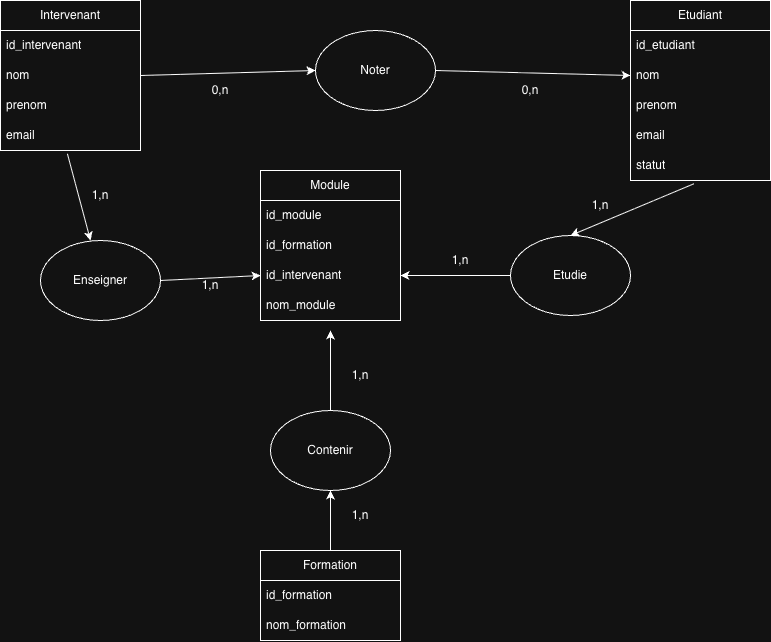

The diagram above was exported from draw.io. Its source (the exported page's mxGraphModel, read from the mxfile embedded in the PNG):
<mxGraphModel dx="967" dy="933" grid="1" gridSize="10" guides="1" tooltips="1" connect="1" arrows="1" fold="1" page="1" pageScale="1" pageWidth="850" pageHeight="1100" math="0" shadow="0">
  <root>
    <mxCell id="0" />
    <mxCell id="1" parent="0" />
    <mxCell id="EIimYwQmq6-afk5YXS6V-2" parent="1" style="swimlane;fontStyle=0;childLayout=stackLayout;horizontal=1;startSize=30;horizontalStack=0;resizeParent=1;resizeParentMax=0;resizeLast=0;collapsible=1;marginBottom=0;whiteSpace=wrap;html=1;" value="Etudiant" vertex="1">
      <mxGeometry height="180" width="140" x="680" y="10" as="geometry" />
    </mxCell>
    <mxCell id="EIimYwQmq6-afk5YXS6V-3" parent="EIimYwQmq6-afk5YXS6V-2" style="text;strokeColor=none;fillColor=none;align=left;verticalAlign=middle;spacingLeft=4;spacingRight=4;overflow=hidden;points=[[0,0.5],[1,0.5]];portConstraint=eastwest;rotatable=0;whiteSpace=wrap;html=1;" value="id_etudiant" vertex="1">
      <mxGeometry height="30" width="140" y="30" as="geometry" />
    </mxCell>
    <mxCell id="EIimYwQmq6-afk5YXS6V-4" parent="EIimYwQmq6-afk5YXS6V-2" style="text;strokeColor=none;fillColor=none;align=left;verticalAlign=middle;spacingLeft=4;spacingRight=4;overflow=hidden;points=[[0,0.5],[1,0.5]];portConstraint=eastwest;rotatable=0;whiteSpace=wrap;html=1;" value="nom" vertex="1">
      <mxGeometry height="30" width="140" y="60" as="geometry" />
    </mxCell>
    <mxCell id="EIimYwQmq6-afk5YXS6V-5" parent="EIimYwQmq6-afk5YXS6V-2" style="text;strokeColor=none;fillColor=none;align=left;verticalAlign=middle;spacingLeft=4;spacingRight=4;overflow=hidden;points=[[0,0.5],[1,0.5]];portConstraint=eastwest;rotatable=0;whiteSpace=wrap;html=1;" value="&lt;div&gt;prenom&lt;/div&gt;" vertex="1">
      <mxGeometry height="30" width="140" y="90" as="geometry" />
    </mxCell>
    <mxCell id="EIimYwQmq6-afk5YXS6V-6" parent="EIimYwQmq6-afk5YXS6V-2" style="text;strokeColor=none;fillColor=none;align=left;verticalAlign=middle;spacingLeft=4;spacingRight=4;overflow=hidden;points=[[0,0.5],[1,0.5]];portConstraint=eastwest;rotatable=0;whiteSpace=wrap;html=1;" value="&lt;div&gt;email&lt;/div&gt;" vertex="1">
      <mxGeometry height="30" width="140" y="120" as="geometry" />
    </mxCell>
    <mxCell id="EIimYwQmq6-afk5YXS6V-7" parent="EIimYwQmq6-afk5YXS6V-2" style="text;strokeColor=none;fillColor=none;align=left;verticalAlign=middle;spacingLeft=4;spacingRight=4;overflow=hidden;points=[[0,0.5],[1,0.5]];portConstraint=eastwest;rotatable=0;whiteSpace=wrap;html=1;" value="&lt;div&gt;statut&lt;/div&gt;" vertex="1">
      <mxGeometry height="30" width="140" y="150" as="geometry" />
    </mxCell>
    <mxCell id="EIimYwQmq6-afk5YXS6V-12" parent="1" style="swimlane;fontStyle=0;childLayout=stackLayout;horizontal=1;startSize=30;horizontalStack=0;resizeParent=1;resizeParentMax=0;resizeLast=0;collapsible=1;marginBottom=0;whiteSpace=wrap;html=1;" value="Intervenant" vertex="1">
      <mxGeometry height="150" width="140" x="50" y="10" as="geometry" />
    </mxCell>
    <mxCell id="EIimYwQmq6-afk5YXS6V-13" parent="EIimYwQmq6-afk5YXS6V-12" style="text;strokeColor=none;fillColor=none;align=left;verticalAlign=middle;spacingLeft=4;spacingRight=4;overflow=hidden;points=[[0,0.5],[1,0.5]];portConstraint=eastwest;rotatable=0;whiteSpace=wrap;html=1;" value="id_intervenant" vertex="1">
      <mxGeometry height="30" width="140" y="30" as="geometry" />
    </mxCell>
    <mxCell id="EIimYwQmq6-afk5YXS6V-14" parent="EIimYwQmq6-afk5YXS6V-12" style="text;strokeColor=none;fillColor=none;align=left;verticalAlign=middle;spacingLeft=4;spacingRight=4;overflow=hidden;points=[[0,0.5],[1,0.5]];portConstraint=eastwest;rotatable=0;whiteSpace=wrap;html=1;" value="nom" vertex="1">
      <mxGeometry height="30" width="140" y="60" as="geometry" />
    </mxCell>
    <mxCell id="EIimYwQmq6-afk5YXS6V-15" parent="EIimYwQmq6-afk5YXS6V-12" style="text;strokeColor=none;fillColor=none;align=left;verticalAlign=middle;spacingLeft=4;spacingRight=4;overflow=hidden;points=[[0,0.5],[1,0.5]];portConstraint=eastwest;rotatable=0;whiteSpace=wrap;html=1;" value="&lt;div&gt;prenom&lt;/div&gt;" vertex="1">
      <mxGeometry height="30" width="140" y="90" as="geometry" />
    </mxCell>
    <mxCell id="EIimYwQmq6-afk5YXS6V-16" parent="EIimYwQmq6-afk5YXS6V-12" style="text;strokeColor=none;fillColor=none;align=left;verticalAlign=middle;spacingLeft=4;spacingRight=4;overflow=hidden;points=[[0,0.5],[1,0.5]];portConstraint=eastwest;rotatable=0;whiteSpace=wrap;html=1;" value="&lt;div&gt;email&lt;/div&gt;" vertex="1">
      <mxGeometry height="30" width="140" y="120" as="geometry" />
    </mxCell>
    <mxCell id="EIimYwQmq6-afk5YXS6V-18" parent="1" style="swimlane;fontStyle=0;childLayout=stackLayout;horizontal=1;startSize=30;horizontalStack=0;resizeParent=1;resizeParentMax=0;resizeLast=0;collapsible=1;marginBottom=0;whiteSpace=wrap;html=1;" value="Formation" vertex="1">
      <mxGeometry height="90" width="140" x="310" y="560" as="geometry" />
    </mxCell>
    <mxCell id="EIimYwQmq6-afk5YXS6V-19" parent="EIimYwQmq6-afk5YXS6V-18" style="text;strokeColor=none;fillColor=none;align=left;verticalAlign=middle;spacingLeft=4;spacingRight=4;overflow=hidden;points=[[0,0.5],[1,0.5]];portConstraint=eastwest;rotatable=0;whiteSpace=wrap;html=1;" value="id_formation" vertex="1">
      <mxGeometry height="30" width="140" y="30" as="geometry" />
    </mxCell>
    <mxCell id="EIimYwQmq6-afk5YXS6V-20" parent="EIimYwQmq6-afk5YXS6V-18" style="text;strokeColor=none;fillColor=none;align=left;verticalAlign=middle;spacingLeft=4;spacingRight=4;overflow=hidden;points=[[0,0.5],[1,0.5]];portConstraint=eastwest;rotatable=0;whiteSpace=wrap;html=1;" value="nom_formation" vertex="1">
      <mxGeometry height="30" width="140" y="60" as="geometry" />
    </mxCell>
    <mxCell id="EIimYwQmq6-afk5YXS6V-22" parent="1" style="swimlane;fontStyle=0;childLayout=stackLayout;horizontal=1;startSize=30;horizontalStack=0;resizeParent=1;resizeParentMax=0;resizeLast=0;collapsible=1;marginBottom=0;whiteSpace=wrap;html=1;" value="Module" vertex="1">
      <mxGeometry height="150" width="140" x="310" y="180" as="geometry" />
    </mxCell>
    <mxCell id="EIimYwQmq6-afk5YXS6V-23" parent="EIimYwQmq6-afk5YXS6V-22" style="text;strokeColor=none;fillColor=none;align=left;verticalAlign=middle;spacingLeft=4;spacingRight=4;overflow=hidden;points=[[0,0.5],[1,0.5]];portConstraint=eastwest;rotatable=0;whiteSpace=wrap;html=1;" value="id_module" vertex="1">
      <mxGeometry height="30" width="140" y="30" as="geometry" />
    </mxCell>
    <mxCell id="EIimYwQmq6-afk5YXS6V-24" parent="EIimYwQmq6-afk5YXS6V-22" style="text;strokeColor=none;fillColor=none;align=left;verticalAlign=middle;spacingLeft=4;spacingRight=4;overflow=hidden;points=[[0,0.5],[1,0.5]];portConstraint=eastwest;rotatable=0;whiteSpace=wrap;html=1;" value="id_formation" vertex="1">
      <mxGeometry height="30" width="140" y="60" as="geometry" />
    </mxCell>
    <mxCell id="EIimYwQmq6-afk5YXS6V-25" parent="EIimYwQmq6-afk5YXS6V-22" style="text;strokeColor=none;fillColor=none;align=left;verticalAlign=middle;spacingLeft=4;spacingRight=4;overflow=hidden;points=[[0,0.5],[1,0.5]];portConstraint=eastwest;rotatable=0;whiteSpace=wrap;html=1;" value="id_intervenant" vertex="1">
      <mxGeometry height="30" width="140" y="90" as="geometry" />
    </mxCell>
    <mxCell id="EIimYwQmq6-afk5YXS6V-26" parent="EIimYwQmq6-afk5YXS6V-22" style="text;strokeColor=none;fillColor=none;align=left;verticalAlign=middle;spacingLeft=4;spacingRight=4;overflow=hidden;points=[[0,0.5],[1,0.5]];portConstraint=eastwest;rotatable=0;whiteSpace=wrap;html=1;" value="nom_module" vertex="1">
      <mxGeometry height="30" width="140" y="120" as="geometry" />
    </mxCell>
    <mxCell id="EIimYwQmq6-afk5YXS6V-28" parent="1" style="ellipse;whiteSpace=wrap;html=1;" value="" vertex="1">
      <mxGeometry height="80" width="120" x="365" y="40" as="geometry" />
    </mxCell>
    <mxCell id="EIimYwQmq6-afk5YXS6V-29" parent="1" style="ellipse;whiteSpace=wrap;html=1;" value="" vertex="1">
      <mxGeometry height="80" width="120" x="90" y="250" as="geometry" />
    </mxCell>
    <mxCell id="EIimYwQmq6-afk5YXS6V-30" parent="1" style="ellipse;whiteSpace=wrap;html=1;" value="" vertex="1">
      <mxGeometry height="80" width="120" x="320" y="420" as="geometry" />
    </mxCell>
    <mxCell id="EIimYwQmq6-afk5YXS6V-31" parent="1" style="ellipse;whiteSpace=wrap;html=1;" value="" vertex="1">
      <mxGeometry height="80" width="120" x="560" y="245" as="geometry" />
    </mxCell>
    <mxCell id="EIimYwQmq6-afk5YXS6V-32" parent="1" style="text;html=1;whiteSpace=wrap;strokeColor=none;fillColor=none;align=center;verticalAlign=middle;rounded=0;" value="Noter" vertex="1">
      <mxGeometry height="30" width="60" x="395" y="65" as="geometry" />
    </mxCell>
    <mxCell id="EIimYwQmq6-afk5YXS6V-33" edge="1" parent="1" source="EIimYwQmq6-afk5YXS6V-14" style="endArrow=classic;html=1;rounded=0;exitX=1;exitY=0.5;exitDx=0;exitDy=0;entryX=0;entryY=0.5;entryDx=0;entryDy=0;" target="EIimYwQmq6-afk5YXS6V-28" value="">
      <mxGeometry height="50" relative="1" width="50" as="geometry">
        <mxPoint x="420" y="370" as="sourcePoint" />
        <mxPoint x="470" y="320" as="targetPoint" />
      </mxGeometry>
    </mxCell>
    <mxCell id="EIimYwQmq6-afk5YXS6V-34" edge="1" parent="1" source="EIimYwQmq6-afk5YXS6V-28" style="endArrow=classic;html=1;rounded=0;exitX=1;exitY=0.5;exitDx=0;exitDy=0;entryX=0;entryY=0.5;entryDx=0;entryDy=0;" target="EIimYwQmq6-afk5YXS6V-4" value="">
      <mxGeometry height="50" relative="1" width="50" as="geometry">
        <mxPoint x="420" y="370" as="sourcePoint" />
        <mxPoint x="470" y="320" as="targetPoint" />
      </mxGeometry>
    </mxCell>
    <mxCell id="EIimYwQmq6-afk5YXS6V-35" parent="1" style="text;html=1;whiteSpace=wrap;strokeColor=none;fillColor=none;align=center;verticalAlign=middle;rounded=0;" value="Enseigner" vertex="1">
      <mxGeometry height="30" width="60" x="120" y="275" as="geometry" />
    </mxCell>
    <mxCell id="EIimYwQmq6-afk5YXS6V-36" edge="1" parent="1" source="EIimYwQmq6-afk5YXS6V-16" style="endArrow=classic;html=1;rounded=0;exitX=0.478;exitY=1.111;exitDx=0;exitDy=0;exitPerimeter=0;entryX=0.417;entryY=0;entryDx=0;entryDy=0;entryPerimeter=0;" target="EIimYwQmq6-afk5YXS6V-29" value="">
      <mxGeometry height="50" relative="1" width="50" as="geometry">
        <mxPoint x="420" y="370" as="sourcePoint" />
        <mxPoint x="470" y="320" as="targetPoint" />
      </mxGeometry>
    </mxCell>
    <mxCell id="EIimYwQmq6-afk5YXS6V-37" edge="1" parent="1" source="EIimYwQmq6-afk5YXS6V-29" style="endArrow=classic;html=1;rounded=0;exitX=1;exitY=0.5;exitDx=0;exitDy=0;entryX=0;entryY=0.5;entryDx=0;entryDy=0;" target="EIimYwQmq6-afk5YXS6V-25" value="">
      <mxGeometry height="50" relative="1" width="50" as="geometry">
        <mxPoint x="420" y="370" as="sourcePoint" />
        <mxPoint x="470" y="320" as="targetPoint" />
      </mxGeometry>
    </mxCell>
    <mxCell id="EIimYwQmq6-afk5YXS6V-38" parent="1" style="text;html=1;whiteSpace=wrap;strokeColor=none;fillColor=none;align=center;verticalAlign=middle;rounded=0;" value="Etudie" vertex="1">
      <mxGeometry height="30" width="60" x="590" y="270" as="geometry" />
    </mxCell>
    <mxCell id="EIimYwQmq6-afk5YXS6V-39" edge="1" parent="1" source="EIimYwQmq6-afk5YXS6V-7" style="endArrow=classic;html=1;rounded=0;exitX=0.452;exitY=1.111;exitDx=0;exitDy=0;exitPerimeter=0;entryX=0.5;entryY=0;entryDx=0;entryDy=0;" target="EIimYwQmq6-afk5YXS6V-31" value="">
      <mxGeometry height="50" relative="1" width="50" as="geometry">
        <mxPoint x="420" y="370" as="sourcePoint" />
        <mxPoint x="470" y="320" as="targetPoint" />
      </mxGeometry>
    </mxCell>
    <mxCell id="EIimYwQmq6-afk5YXS6V-40" edge="1" parent="1" source="EIimYwQmq6-afk5YXS6V-31" style="endArrow=classic;html=1;rounded=0;exitX=0;exitY=0.5;exitDx=0;exitDy=0;entryX=1;entryY=0.5;entryDx=0;entryDy=0;" target="EIimYwQmq6-afk5YXS6V-25" value="">
      <mxGeometry height="50" relative="1" width="50" as="geometry">
        <mxPoint x="420" y="370" as="sourcePoint" />
        <mxPoint x="470" y="320" as="targetPoint" />
      </mxGeometry>
    </mxCell>
    <mxCell id="EIimYwQmq6-afk5YXS6V-41" parent="1" style="text;html=1;whiteSpace=wrap;strokeColor=none;fillColor=none;align=center;verticalAlign=middle;rounded=0;" value="Contenir" vertex="1">
      <mxGeometry height="30" width="60" x="350" y="445" as="geometry" />
    </mxCell>
    <mxCell id="EIimYwQmq6-afk5YXS6V-42" edge="1" parent="1" source="EIimYwQmq6-afk5YXS6V-30" style="endArrow=classic;html=1;rounded=0;exitX=0.5;exitY=0;exitDx=0;exitDy=0;" value="">
      <mxGeometry height="50" relative="1" width="50" as="geometry">
        <mxPoint x="420" y="370" as="sourcePoint" />
        <mxPoint x="380" y="340" as="targetPoint" />
      </mxGeometry>
    </mxCell>
    <mxCell id="EIimYwQmq6-afk5YXS6V-43" edge="1" parent="1" source="EIimYwQmq6-afk5YXS6V-18" style="endArrow=classic;html=1;rounded=0;exitX=0.5;exitY=0;exitDx=0;exitDy=0;entryX=0.5;entryY=1;entryDx=0;entryDy=0;" target="EIimYwQmq6-afk5YXS6V-30" value="">
      <mxGeometry height="50" relative="1" width="50" as="geometry">
        <mxPoint x="420" y="370" as="sourcePoint" />
        <mxPoint x="470" y="320" as="targetPoint" />
      </mxGeometry>
    </mxCell>
    <mxCell id="EIimYwQmq6-afk5YXS6V-44" parent="1" style="text;html=1;whiteSpace=wrap;strokeColor=none;fillColor=none;align=center;verticalAlign=middle;rounded=0;" value="0,n" vertex="1">
      <mxGeometry height="30" width="60" x="240" y="85" as="geometry" />
    </mxCell>
    <mxCell id="EIimYwQmq6-afk5YXS6V-45" parent="1" style="text;html=1;whiteSpace=wrap;strokeColor=none;fillColor=none;align=center;verticalAlign=middle;rounded=0;" value="0,n" vertex="1">
      <mxGeometry height="30" width="60" x="550" y="85" as="geometry" />
    </mxCell>
    <mxCell id="EIimYwQmq6-afk5YXS6V-46" parent="1" style="text;html=1;whiteSpace=wrap;strokeColor=none;fillColor=none;align=center;verticalAlign=middle;rounded=0;" value="1,n" vertex="1">
      <mxGeometry height="30" width="60" x="120" y="190" as="geometry" />
    </mxCell>
    <mxCell id="EIimYwQmq6-afk5YXS6V-47" parent="1" style="text;html=1;whiteSpace=wrap;strokeColor=none;fillColor=none;align=center;verticalAlign=middle;rounded=0;" value="1,n" vertex="1">
      <mxGeometry height="30" width="60" x="230" y="280" as="geometry" />
    </mxCell>
    <mxCell id="EIimYwQmq6-afk5YXS6V-48" parent="1" style="text;html=1;whiteSpace=wrap;strokeColor=none;fillColor=none;align=center;verticalAlign=middle;rounded=0;" value="1,n" vertex="1">
      <mxGeometry height="30" width="60" x="620" y="200" as="geometry" />
    </mxCell>
    <mxCell id="EIimYwQmq6-afk5YXS6V-49" parent="1" style="text;html=1;whiteSpace=wrap;strokeColor=none;fillColor=none;align=center;verticalAlign=middle;rounded=0;" value="1,n" vertex="1">
      <mxGeometry height="30" width="60" x="480" y="255" as="geometry" />
    </mxCell>
    <mxCell id="EIimYwQmq6-afk5YXS6V-50" parent="1" style="text;html=1;whiteSpace=wrap;strokeColor=none;fillColor=none;align=center;verticalAlign=middle;rounded=0;" value="1,n" vertex="1">
      <mxGeometry height="30" width="60" x="380" y="510" as="geometry" />
    </mxCell>
    <mxCell id="EIimYwQmq6-afk5YXS6V-51" parent="1" style="text;html=1;whiteSpace=wrap;strokeColor=none;fillColor=none;align=center;verticalAlign=middle;rounded=0;" value="1,n" vertex="1">
      <mxGeometry height="30" width="60" x="380" y="370" as="geometry" />
    </mxCell>
  </root>
</mxGraphModel>